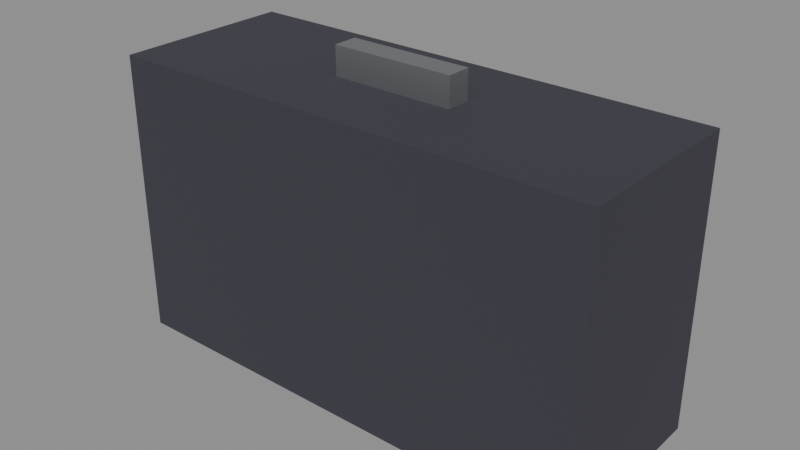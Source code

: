 # Source: PRP_Suitcase_A.blend  (saved by Blender 5.2.44; exported with 4.5.12 LTS)
import bpy
from mathutils import Matrix  # noqa: F401  (used for matrix-valued properties, if any)

bpy.ops.wm.read_factory_settings(use_empty=True)
scene = bpy.context.scene
scene.name = 'Scene'

# ---- collections
col_assets = bpy.data.collections.new('Assets'); scene.collection.children.link(col_assets)

# ---- materials (node trees are filled in below, after node groups)
mat_mat_fabric_dark = bpy.data.materials.new('MAT_Fabric_Dark')
mat_mat_metal_appliance = bpy.data.materials.new('MAT_Metal_Appliance')

# ---- material node trees
mat_mat_fabric_dark.use_nodes = True; mat_mat_fabric_dark.node_tree.nodes.clear()
_N = mat_mat_fabric_dark.node_tree.nodes; _L = mat_mat_fabric_dark.node_tree.links
n0 = _N.new('ShaderNodeBsdfPrincipled'); n0.name = 'Principled BSDF'; n0.location = (-200, 100)
n0.inputs[0].default_value = (0.04374, 0.04231, 0.05781, 1.0)
n0.inputs[2].default_value = 0.95
n0.inputs[10].default_value = 0.005
n1 = _N.new('ShaderNodeOutputMaterial'); n1.name = 'Material Output'; n1.location = (200, 100)
_L.new(n0.outputs[0], n1.inputs[0])
n1.is_active_output = True
mat_mat_metal_appliance.use_nodes = True; mat_mat_metal_appliance.node_tree.nodes.clear()
_N = mat_mat_metal_appliance.node_tree.nodes; _L = mat_mat_metal_appliance.node_tree.links
n0 = _N.new('ShaderNodeBsdfPrincipled'); n0.name = 'Principled BSDF'; n0.location = (-200, 100)
n0.inputs[0].default_value = (0.3231, 0.3372, 0.3515, 1.0)
n0.inputs[1].default_value = 0.8
n0.inputs[2].default_value = 0.45
n0.inputs[10].default_value = 0.005
n1 = _N.new('ShaderNodeOutputMaterial'); n1.name = 'Material Output'; n1.location = (200, 100)
_L.new(n0.outputs[0], n1.inputs[0])
n1.is_active_output = True

# ---- meshes
me_prp_suitcase_a_body_mesh = bpy.data.meshes.new('PRP_Suitcase_A_Body_Mesh')
me_prp_suitcase_a_body_mesh.from_pydata([(-0.3, -0.11, 0.005), (-0.3, -0.11, 0.355), (-0.3, 0.11, 0.005), (-0.3, 0.11, 0.355), (0.3, -0.11, 0.005), (0.3, -0.11, 0.355), (0.3, 0.11, 0.005), (0.3, 0.11, 0.355)], [], [(0, 1, 3, 2), (2, 3, 7, 6), (6, 7, 5, 4), (4, 5, 1, 0), (2, 6, 4, 0), (7, 3, 1, 5)])
me_prp_suitcase_a_body_mesh.materials.append(mat_mat_fabric_dark)
me_prp_suitcase_a_body_mesh.update()
me_prp_suitcase_a_handle_mesh = bpy.data.meshes.new('PRP_Suitcase_A_Handle_Mesh')
me_prp_suitcase_a_handle_mesh.from_pydata([(-0.075, -0.015, 0.35), (-0.075, -0.015, 0.39), (-0.075, 0.015, 0.35), (-0.075, 0.015, 0.39), (0.075, -0.015, 0.35), (0.075, -0.015, 0.39), (0.075, 0.015, 0.35), (0.075, 0.015, 0.39)], [], [(0, 1, 3, 2), (2, 3, 7, 6), (6, 7, 5, 4), (4, 5, 1, 0), (2, 6, 4, 0), (7, 3, 1, 5)])
me_prp_suitcase_a_handle_mesh.materials.append(mat_mat_metal_appliance)
me_prp_suitcase_a_handle_mesh.update()

# ---- objects
ob_prp_suitcase_a = bpy.data.objects.new('PRP_Suitcase_A', None)
ob_prp_suitcase_a_body = bpy.data.objects.new('PRP_Suitcase_A_Body', me_prp_suitcase_a_body_mesh)
ob_prp_suitcase_a_handle = bpy.data.objects.new('PRP_Suitcase_A_Handle', me_prp_suitcase_a_handle_mesh)

# ---- transforms, parenting, visibility, modifiers, constraints
ob_prp_suitcase_a.location = (0.0, 0.0, 0.0)
ob_prp_suitcase_a.empty_display_size = 0.05
ob_prp_suitcase_a_body.parent = ob_prp_suitcase_a
ob_prp_suitcase_a_body.location = (0.0, 0.0, 0.0)
ob_prp_suitcase_a_handle.parent = ob_prp_suitcase_a
ob_prp_suitcase_a_handle.location = (0.0, 0.0, 0.0)

# ---- collection membership
col_assets.objects.link(ob_prp_suitcase_a)
col_assets.objects.link(ob_prp_suitcase_a_body)
col_assets.objects.link(ob_prp_suitcase_a_handle)

# ---- scene / render settings (as saved in the file)
scene.frame_start = 1; scene.frame_end = 250; scene.frame_set(1)
scene.render.engine = 'BLENDER_EEVEE_NEXT'
scene.render.bake_bias = 0.0
scene.render.bake_samples = 0
scene.render.compositor_device = 'GPU'
scene.eevee.use_volume_custom_range = False
scene.eevee.fast_gi_thickness_near = 0.1
scene.eevee.fast_gi_thickness_far = 0.0
scene.eevee.ray_tracing_options.screen_trace_thickness = 0.1
bpy.context.view_layer.update()

# ---- added for rendering (the .blend has no active camera and no usable light): camera, sun + grey world if the file has none
cam_auto = bpy.data.cameras.new('AutoCamera')
cam_auto.lens = 50.0
cam_auto.sensor_width = 36.0
cam_auto.clip_end = 1000.0
ob_auto_camera = bpy.data.objects.new('AutoCamera', cam_auto)
scene.collection.objects.link(ob_auto_camera)
ob_auto_camera.location = (0.690285, -0.828342, 0.749728)
ob_auto_camera.rotation_euler = (1.09748, -7.21219e-08, 0.694738)
scene.camera = ob_auto_camera
light_auto_sun = bpy.data.lights.new('AutoSun', 'SUN')
light_auto_sun.energy = 3.0
light_auto_sun.angle = 0.0523599
ob_auto_sun = bpy.data.objects.new('AutoSun', light_auto_sun)
scene.collection.objects.link(ob_auto_sun)
ob_auto_sun.rotation_euler = (0.872665, 0.174533, 0.523599)
if scene.world is None:
    world_auto = bpy.data.worlds.new('AutoWorld')
    world_auto.color = (0.3, 0.3, 0.3)
    scene.world = world_auto
bpy.context.view_layer.update()
